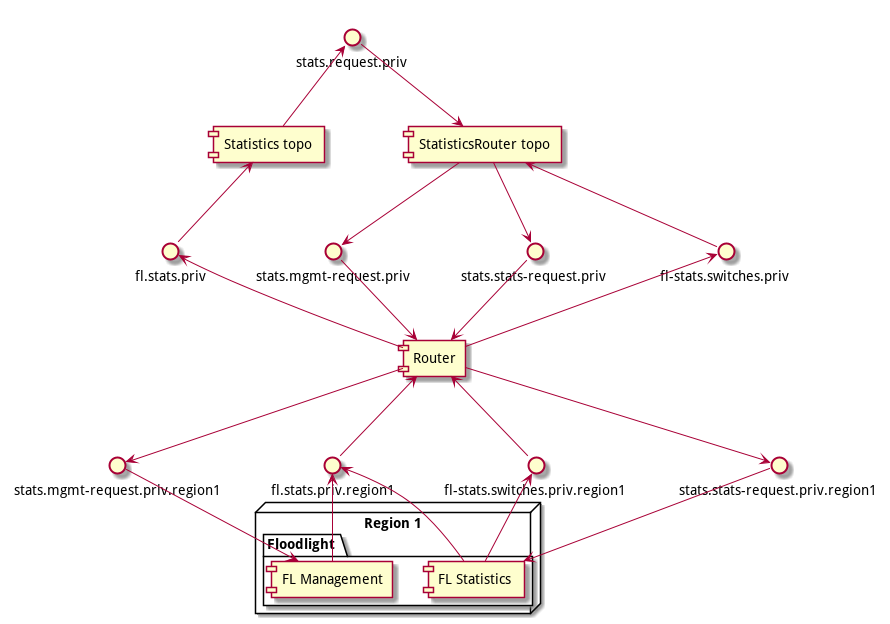

The diagram above was rendered by PlantUML. Its source (embedded in the PNG):
@startuml

[Statistics topo] as st
[StatisticsRouter topo] as srt
[Router] as r

interface stats.request.priv as s.r.p
interface "stats.mgmt-request.priv" as s.mr.p
interface "stats.stats-request.priv" as s.sr.p
interface "stats.mgmt-request.priv.region1" as s.mr.p.r
interface "stats.stats-request.priv.region1" as s.sr.p.r
interface "fl-stats.switches.priv.region1" as fs.s.p.r
interface "fl-stats.switches.priv" as fs.s.p
interface "fl.stats.priv.region1" as f.s.p.r
interface "fl.stats.priv" as f.s.p

node "Region 1" {
package "Floodlight" {
 [FL Statistics] as fls
 [FL Management] as flm
}
}

st -up-> s.r.p
s.r.p -down-> srt
srt -down-> s.mr.p
srt -down-> s.sr.p
s.mr.p -down-> r
s.sr.p -down-> r
r -down-> s.mr.p.r
r -down-> s.sr.p.r
s.sr.p.r -down-> fls
s.mr.p.r -down-> flm
fls -up-> fs.s.p.r
fs.s.p.r -up-> r
r -up-> fs.s.p
fs.s.p -up-> srt
flm -up-> f.s.p.r
fls -up-> f.s.p.r
f.s.p.r -up-> r
r -up-> f.s.p
f.s.p -up-> st
@enduml